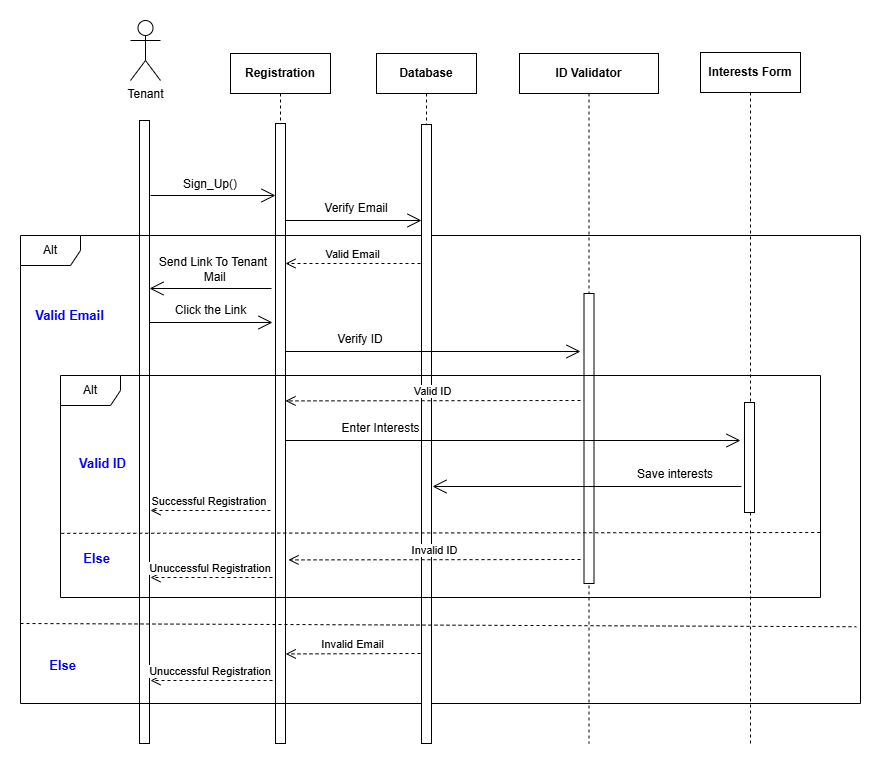

The diagram above was exported from draw.io. Its source (the exported page's mxGraphModel, read from the mxfile embedded in the PNG):
<mxGraphModel dx="1433" dy="601" grid="1" gridSize="10" guides="1" tooltips="1" connect="1" arrows="1" fold="1" page="1" pageScale="1" pageWidth="827" pageHeight="1169" math="0" shadow="0">
  <root>
    <mxCell id="0" />
    <mxCell id="1" parent="0" />
    <mxCell id="nnZbqou7RcU6JzeTmaTL-1" value="Database" style="shape=umlLifeline;perimeter=lifelinePerimeter;whiteSpace=wrap;html=1;container=1;dropTarget=0;collapsible=0;recursiveResize=0;outlineConnect=0;portConstraint=eastwest;newEdgeStyle={&quot;curved&quot;:0,&quot;rounded&quot;:0};fontStyle=1" parent="1" vertex="1">
      <mxGeometry x="406" y="80" width="100" height="540" as="geometry" />
    </mxCell>
    <mxCell id="nnZbqou7RcU6JzeTmaTL-2" value="" style="html=1;points=[[0,0,0,0,5],[0,1,0,0,-5],[1,0,0,0,5],[1,1,0,0,-5]];perimeter=orthogonalPerimeter;outlineConnect=0;targetShapes=umlLifeline;portConstraint=eastwest;newEdgeStyle={&quot;curved&quot;:0,&quot;rounded&quot;:0};" parent="1" vertex="1">
      <mxGeometry x="305" y="160" width="10" height="450" as="geometry" />
    </mxCell>
    <mxCell id="nnZbqou7RcU6JzeTmaTL-3" value="Tenant" style="shape=umlActor;verticalLabelPosition=bottom;verticalAlign=top;html=1;outlineConnect=0;" parent="1" vertex="1">
      <mxGeometry x="160" y="47" width="30" height="60" as="geometry" />
    </mxCell>
    <mxCell id="nnZbqou7RcU6JzeTmaTL-4" value="" style="html=1;points=[[0,0,0,0,5],[0,1,0,0,-5],[1,0,0,0,5],[1,1,0,0,-5]];perimeter=orthogonalPerimeter;outlineConnect=0;targetShapes=umlLifeline;portConstraint=eastwest;newEdgeStyle={&quot;curved&quot;:0,&quot;rounded&quot;:0};" parent="1" vertex="1">
      <mxGeometry x="169" y="147" width="10" height="623" as="geometry" />
    </mxCell>
    <mxCell id="nnZbqou7RcU6JzeTmaTL-5" value="&lt;b&gt;Registration&lt;/b&gt;" style="shape=umlLifeline;perimeter=lifelinePerimeter;whiteSpace=wrap;html=1;container=1;dropTarget=0;collapsible=0;recursiveResize=0;outlineConnect=0;portConstraint=eastwest;newEdgeStyle={&quot;curved&quot;:0,&quot;rounded&quot;:0};" parent="1" vertex="1">
      <mxGeometry x="260" y="80" width="100" height="660" as="geometry" />
    </mxCell>
    <mxCell id="nnZbqou7RcU6JzeTmaTL-6" value="" style="html=1;points=[[0,0,0,0,5],[0,1,0,0,-5],[1,0,0,0,5],[1,1,0,0,-5]];perimeter=orthogonalPerimeter;outlineConnect=0;targetShapes=umlLifeline;portConstraint=eastwest;newEdgeStyle={&quot;curved&quot;:0,&quot;rounded&quot;:0};" parent="nnZbqou7RcU6JzeTmaTL-5" vertex="1">
      <mxGeometry x="45" y="70" width="10" height="620" as="geometry" />
    </mxCell>
    <mxCell id="nnZbqou7RcU6JzeTmaTL-10" value="Interests Form" style="shape=umlLifeline;perimeter=lifelinePerimeter;whiteSpace=wrap;html=1;container=1;dropTarget=0;collapsible=0;recursiveResize=0;outlineConnect=0;portConstraint=eastwest;newEdgeStyle={&quot;curved&quot;:0,&quot;rounded&quot;:0};fontStyle=1" parent="1" vertex="1">
      <mxGeometry x="730" y="79" width="100" height="691" as="geometry" />
    </mxCell>
    <mxCell id="nnZbqou7RcU6JzeTmaTL-11" value="" style="html=1;points=[[0,0,0,0,5],[0,1,0,0,-5],[1,0,0,0,5],[1,1,0,0,-5]];perimeter=orthogonalPerimeter;outlineConnect=0;targetShapes=umlLifeline;portConstraint=eastwest;newEdgeStyle={&quot;curved&quot;:0,&quot;rounded&quot;:0};" parent="nnZbqou7RcU6JzeTmaTL-10" vertex="1">
      <mxGeometry x="44" y="350" width="10" height="110" as="geometry" />
    </mxCell>
    <mxCell id="nnZbqou7RcU6JzeTmaTL-12" value="Alt" style="shape=umlFrame;whiteSpace=wrap;html=1;pointerEvents=0;" parent="1" vertex="1">
      <mxGeometry x="50" y="262" width="840" height="468" as="geometry" />
    </mxCell>
    <mxCell id="nnZbqou7RcU6JzeTmaTL-13" value="" style="endArrow=open;endFill=1;endSize=12;html=1;rounded=0;" parent="1" edge="1">
      <mxGeometry width="160" relative="1" as="geometry">
        <mxPoint x="180" y="222" as="sourcePoint" />
        <mxPoint x="305" y="222" as="targetPoint" />
      </mxGeometry>
    </mxCell>
    <mxCell id="nnZbqou7RcU6JzeTmaTL-15" value="" style="endArrow=open;endFill=1;endSize=12;html=1;rounded=0;" parent="1" target="nnZbqou7RcU6JzeTmaTL-16" edge="1">
      <mxGeometry width="160" relative="1" as="geometry">
        <mxPoint x="315" y="247" as="sourcePoint" />
        <mxPoint x="482" y="247" as="targetPoint" />
      </mxGeometry>
    </mxCell>
    <mxCell id="nnZbqou7RcU6JzeTmaTL-16" value="" style="html=1;points=[[0,0,0,0,5],[0,1,0,0,-5],[1,0,0,0,5],[1,1,0,0,-5]];perimeter=orthogonalPerimeter;outlineConnect=0;targetShapes=umlLifeline;portConstraint=eastwest;newEdgeStyle={&quot;curved&quot;:0,&quot;rounded&quot;:0};" parent="1" vertex="1">
      <mxGeometry x="451" y="151" width="10" height="619" as="geometry" />
    </mxCell>
    <mxCell id="nnZbqou7RcU6JzeTmaTL-22" value="" style="html=1;labelBackgroundColor=#ffffff;endArrow=none;endFill=0;jettySize=auto;orthogonalLoop=1;strokeWidth=1;dashed=1;fontSize=14;rounded=0;entryX=0.995;entryY=0.836;entryDx=0;entryDy=0;entryPerimeter=0;" parent="1" target="nnZbqou7RcU6JzeTmaTL-12" edge="1">
      <mxGeometry width="60" height="60" relative="1" as="geometry">
        <mxPoint x="50" y="650" as="sourcePoint" />
        <mxPoint x="880" y="650" as="targetPoint" />
      </mxGeometry>
    </mxCell>
    <mxCell id="nnZbqou7RcU6JzeTmaTL-26" value="Sign_Up()" style="text;html=1;align=center;verticalAlign=middle;whiteSpace=wrap;rounded=0;" parent="1" vertex="1">
      <mxGeometry x="180" y="196" width="120" height="30" as="geometry" />
    </mxCell>
    <mxCell id="nnZbqou7RcU6JzeTmaTL-27" value="Verify Email" style="text;html=1;align=center;verticalAlign=middle;whiteSpace=wrap;rounded=0;" parent="1" vertex="1">
      <mxGeometry x="346.5" y="220" width="77.5" height="30" as="geometry" />
    </mxCell>
    <mxCell id="nnZbqou7RcU6JzeTmaTL-32" value="Else" style="text;html=1;align=center;verticalAlign=middle;rounded=0;strokeWidth=1;fontStyle=1;fontSize=13;fontColor=light-dark(#0000FF,#EDEDED);" parent="1" vertex="1">
      <mxGeometry x="67" y="672" width="50" height="40" as="geometry" />
    </mxCell>
    <mxCell id="nnZbqou7RcU6JzeTmaTL-33" value="ID Validator" style="shape=umlLifeline;perimeter=lifelinePerimeter;whiteSpace=wrap;html=1;container=1;dropTarget=0;collapsible=0;recursiveResize=0;outlineConnect=0;portConstraint=eastwest;newEdgeStyle={&quot;curved&quot;:0,&quot;rounded&quot;:0};fontStyle=1" parent="1" vertex="1">
      <mxGeometry x="549" y="80" width="139" height="690" as="geometry" />
    </mxCell>
    <mxCell id="nnZbqou7RcU6JzeTmaTL-34" value="" style="html=1;points=[[0,0,0,0,5],[0,1,0,0,-5],[1,0,0,0,5],[1,1,0,0,-5]];perimeter=orthogonalPerimeter;outlineConnect=0;targetShapes=umlLifeline;portConstraint=eastwest;newEdgeStyle={&quot;curved&quot;:0,&quot;rounded&quot;:0};" parent="nnZbqou7RcU6JzeTmaTL-33" vertex="1">
      <mxGeometry x="64.5" y="240" width="10" height="290" as="geometry" />
    </mxCell>
    <mxCell id="g_V1IUsIwdx0zBioXuyd-5" value="" style="endArrow=open;endFill=1;endSize=12;html=1;rounded=0;" parent="1" edge="1" target="nnZbqou7RcU6JzeTmaTL-4">
      <mxGeometry width="160" relative="1" as="geometry">
        <mxPoint x="301" y="315" as="sourcePoint" />
        <mxPoint x="59" y="315" as="targetPoint" />
      </mxGeometry>
    </mxCell>
    <mxCell id="g_V1IUsIwdx0zBioXuyd-7" value="Valid Email" style="html=1;verticalAlign=bottom;endArrow=open;dashed=1;endSize=8;curved=0;rounded=0;" parent="1" target="nnZbqou7RcU6JzeTmaTL-6" edge="1">
      <mxGeometry relative="1" as="geometry">
        <mxPoint x="450" y="290" as="sourcePoint" />
        <mxPoint x="357" y="290" as="targetPoint" />
      </mxGeometry>
    </mxCell>
    <mxCell id="g_V1IUsIwdx0zBioXuyd-8" value="Send Link To Tenant&lt;div&gt;&amp;nbsp;Mail&lt;/div&gt;" style="text;html=1;align=center;verticalAlign=middle;whiteSpace=wrap;rounded=0;" parent="1" vertex="1">
      <mxGeometry x="162" y="281" width="162" height="30" as="geometry" />
    </mxCell>
    <mxCell id="g_V1IUsIwdx0zBioXuyd-9" value="" style="endArrow=open;endFill=1;endSize=12;html=1;rounded=0;" parent="1" edge="1" source="nnZbqou7RcU6JzeTmaTL-4">
      <mxGeometry width="160" relative="1" as="geometry">
        <mxPoint x="60" y="348.97" as="sourcePoint" />
        <mxPoint x="302" y="349" as="targetPoint" />
      </mxGeometry>
    </mxCell>
    <mxCell id="g_V1IUsIwdx0zBioXuyd-10" value="Click the Link" style="text;html=1;align=center;verticalAlign=middle;whiteSpace=wrap;rounded=0;" parent="1" vertex="1">
      <mxGeometry x="199.5" y="322" width="81" height="30" as="geometry" />
    </mxCell>
    <mxCell id="g_V1IUsIwdx0zBioXuyd-11" value="" style="endArrow=open;endFill=1;endSize=12;html=1;rounded=0;" parent="1" edge="1">
      <mxGeometry width="160" relative="1" as="geometry">
        <mxPoint x="314.75" y="378" as="sourcePoint" />
        <mxPoint x="610" y="378" as="targetPoint" />
      </mxGeometry>
    </mxCell>
    <mxCell id="g_V1IUsIwdx0zBioXuyd-12" value="Verify ID" style="text;html=1;align=center;verticalAlign=middle;whiteSpace=wrap;rounded=0;" parent="1" vertex="1">
      <mxGeometry x="351" y="351" width="77.5" height="30" as="geometry" />
    </mxCell>
    <mxCell id="g_V1IUsIwdx0zBioXuyd-13" value="Valid Email" style="text;html=1;align=center;verticalAlign=middle;rounded=0;strokeWidth=1;fontStyle=1;fontSize=13;fontColor=light-dark(#0000FF,#EDEDED);" parent="1" vertex="1">
      <mxGeometry x="74" y="322" width="50" height="40" as="geometry" />
    </mxCell>
    <mxCell id="g_V1IUsIwdx0zBioXuyd-14" value="Alt" style="shape=umlFrame;whiteSpace=wrap;html=1;pointerEvents=0;" parent="1" vertex="1">
      <mxGeometry x="90" y="402" width="760" height="222" as="geometry" />
    </mxCell>
    <mxCell id="g_V1IUsIwdx0zBioXuyd-15" value="Valid ID" style="html=1;verticalAlign=bottom;endArrow=open;dashed=1;endSize=8;curved=0;rounded=0;" parent="1" edge="1">
      <mxGeometry relative="1" as="geometry">
        <mxPoint x="610" y="427" as="sourcePoint" />
        <mxPoint x="315" y="427.40999999999985" as="targetPoint" />
      </mxGeometry>
    </mxCell>
    <mxCell id="g_V1IUsIwdx0zBioXuyd-16" value="" style="endArrow=open;endFill=1;endSize=12;html=1;rounded=0;" parent="1" edge="1">
      <mxGeometry width="160" relative="1" as="geometry">
        <mxPoint x="315" y="467" as="sourcePoint" />
        <mxPoint x="770" y="467" as="targetPoint" />
      </mxGeometry>
    </mxCell>
    <mxCell id="g_V1IUsIwdx0zBioXuyd-17" value="Enter Interests" style="text;html=1;align=center;verticalAlign=middle;whiteSpace=wrap;rounded=0;" parent="1" vertex="1">
      <mxGeometry x="361" y="440" width="99" height="30" as="geometry" />
    </mxCell>
    <mxCell id="g_V1IUsIwdx0zBioXuyd-19" value="Successful Registration&amp;nbsp;" style="html=1;verticalAlign=bottom;endArrow=open;dashed=1;endSize=8;curved=0;rounded=0;" parent="1" edge="1">
      <mxGeometry relative="1" as="geometry">
        <mxPoint x="300" y="537" as="sourcePoint" />
        <mxPoint x="180" y="537" as="targetPoint" />
      </mxGeometry>
    </mxCell>
    <mxCell id="g_V1IUsIwdx0zBioXuyd-20" value="" style="html=1;labelBackgroundColor=#ffffff;endArrow=none;endFill=0;jettySize=auto;orthogonalLoop=1;strokeWidth=1;dashed=1;fontSize=14;rounded=0;exitX=0.001;exitY=0.711;exitDx=0;exitDy=0;exitPerimeter=0;" parent="1" edge="1" source="g_V1IUsIwdx0zBioXuyd-14">
      <mxGeometry width="60" height="60" relative="1" as="geometry">
        <mxPoint x="-20" y="559" as="sourcePoint" />
        <mxPoint x="850" y="559" as="targetPoint" />
      </mxGeometry>
    </mxCell>
    <mxCell id="g_V1IUsIwdx0zBioXuyd-22" value="Invalid ID" style="html=1;verticalAlign=bottom;endArrow=open;dashed=1;endSize=8;curved=0;rounded=0;" parent="1" edge="1">
      <mxGeometry relative="1" as="geometry">
        <mxPoint x="610" y="586" as="sourcePoint" />
        <mxPoint x="318" y="586.4099999999999" as="targetPoint" />
      </mxGeometry>
    </mxCell>
    <mxCell id="g_V1IUsIwdx0zBioXuyd-23" value="Unuccessful Registration&amp;nbsp;" style="html=1;verticalAlign=bottom;endArrow=open;dashed=1;endSize=8;curved=0;rounded=0;" parent="1" edge="1">
      <mxGeometry relative="1" as="geometry">
        <mxPoint x="302" y="604" as="sourcePoint" />
        <mxPoint x="180" y="604" as="targetPoint" />
      </mxGeometry>
    </mxCell>
    <mxCell id="g_V1IUsIwdx0zBioXuyd-24" value="Valid ID" style="text;html=1;align=center;verticalAlign=middle;rounded=0;strokeWidth=1;fontStyle=1;fontSize=13;fontColor=light-dark(#0000FF,#EDEDED);" parent="1" vertex="1">
      <mxGeometry x="107" y="470" width="50" height="40" as="geometry" />
    </mxCell>
    <mxCell id="g_V1IUsIwdx0zBioXuyd-25" value="Else" style="text;html=1;align=center;verticalAlign=middle;rounded=0;strokeWidth=1;fontStyle=1;fontSize=13;fontColor=light-dark(#0000FF,#EDEDED);" parent="1" vertex="1">
      <mxGeometry x="101" y="565" width="50" height="40" as="geometry" />
    </mxCell>
    <mxCell id="g_V1IUsIwdx0zBioXuyd-26" value="Invalid Email" style="html=1;verticalAlign=bottom;endArrow=open;dashed=1;endSize=8;curved=0;rounded=0;" parent="1" edge="1">
      <mxGeometry relative="1" as="geometry">
        <mxPoint x="450" y="680" as="sourcePoint" />
        <mxPoint x="315.25" y="680.44" as="targetPoint" />
      </mxGeometry>
    </mxCell>
    <mxCell id="g_V1IUsIwdx0zBioXuyd-27" value="Unuccessful Registration&amp;nbsp;" style="html=1;verticalAlign=bottom;endArrow=open;dashed=1;endSize=8;curved=0;rounded=0;" parent="1" edge="1">
      <mxGeometry relative="1" as="geometry">
        <mxPoint x="302" y="707" as="sourcePoint" />
        <mxPoint x="180" y="707" as="targetPoint" />
      </mxGeometry>
    </mxCell>
    <mxCell id="t_-sN-0cqfkOp7Nvl_z5-1" value="" style="endArrow=open;endFill=1;endSize=12;html=1;rounded=0;" parent="1" edge="1">
      <mxGeometry width="160" relative="1" as="geometry">
        <mxPoint x="771" y="513" as="sourcePoint" />
        <mxPoint x="462" y="513" as="targetPoint" />
      </mxGeometry>
    </mxCell>
    <mxCell id="t_-sN-0cqfkOp7Nvl_z5-2" value="Save interests" style="text;html=1;align=center;verticalAlign=middle;whiteSpace=wrap;rounded=0;" parent="1" vertex="1">
      <mxGeometry x="635" y="486" width="140" height="30" as="geometry" />
    </mxCell>
  </root>
</mxGraphModel>